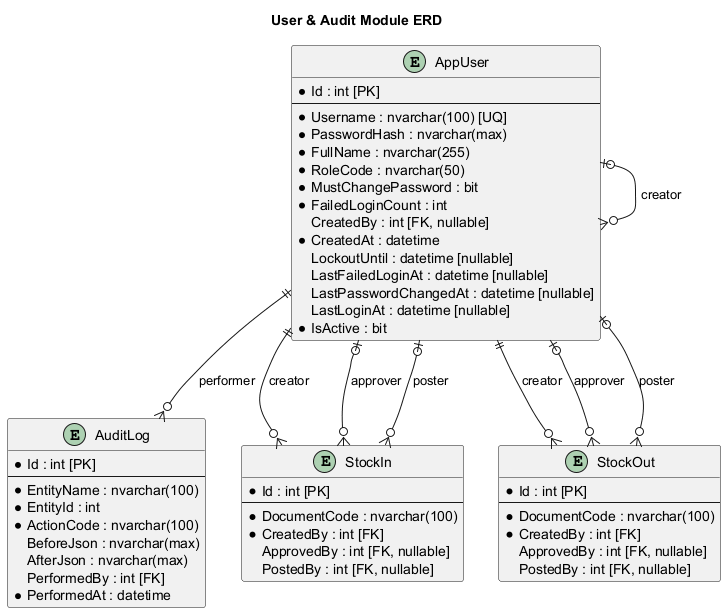

The diagram above was rendered by PlantUML. Its source (embedded in the PNG):
@startuml ERD_Module_05_User_Audit
title User & Audit Module ERD

entity AppUser {
    * Id : int [PK]
    --
    * Username : nvarchar(100) [UQ]
    * PasswordHash : nvarchar(max)
    * FullName : nvarchar(255)
    * RoleCode : nvarchar(50)
    * MustChangePassword : bit
    * FailedLoginCount : int
    CreatedBy : int [FK, nullable]
    * CreatedAt : datetime
    LockoutUntil : datetime [nullable]
    LastFailedLoginAt : datetime [nullable]
    LastPasswordChangedAt : datetime [nullable]
    LastLoginAt : datetime [nullable]
    * IsActive : bit
}

entity AuditLog {
    * Id : int [PK]
    --
    * EntityName : nvarchar(100)
    * EntityId : int
    * ActionCode : nvarchar(100)
    BeforeJson : nvarchar(max)
    AfterJson : nvarchar(max)
    PerformedBy : int [FK]
    * PerformedAt : datetime
}

entity StockIn {
    * Id : int [PK]
    --
    * DocumentCode : nvarchar(100)
    * CreatedBy : int [FK]
    ApprovedBy : int [FK, nullable]
    PostedBy : int [FK, nullable]
}

entity StockOut {
    * Id : int [PK]
    --
    * DocumentCode : nvarchar(100)
    * CreatedBy : int [FK]
    ApprovedBy : int [FK, nullable]
    PostedBy : int [FK, nullable]
}

AppUser |o--o{ AppUser : creator
AppUser ||--o{ AuditLog : performer
AppUser ||--o{ StockIn : creator
AppUser |o--o{ StockIn : approver
AppUser |o--o{ StockIn : poster
AppUser ||--o{ StockOut : creator
AppUser |o--o{ StockOut : approver
AppUser |o--o{ StockOut : poster
@enduml